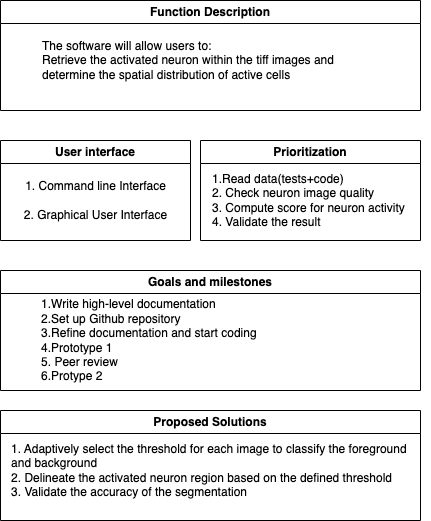

The diagram above was exported from draw.io. Its source (the exported page's mxGraphModel, read from the mxfile embedded in the PNG):
<mxGraphModel dx="682" dy="1748" grid="1" gridSize="10" guides="1" tooltips="1" connect="1" arrows="1" fold="1" page="1" pageScale="1" pageWidth="850" pageHeight="1100" math="0" shadow="0">
  <root>
    <mxCell id="0" />
    <mxCell id="1" parent="0" />
    <mxCell id="AZiuQ-2DRNrfRDBApgeo-3" value="Function Description" style="swimlane;whiteSpace=wrap;html=1;" parent="1" vertex="1">
      <mxGeometry x="150" y="-790" width="420" height="110" as="geometry" />
    </mxCell>
    <mxCell id="AZiuQ-2DRNrfRDBApgeo-4" value="The software will allow users to:&lt;br&gt;Retrieve the activated neuron within the tiff images and &lt;br&gt;determine the spatial distribution of active cells" style="text;html=1;align=left;verticalAlign=middle;resizable=0;points=[];autosize=1;strokeColor=none;fillColor=none;" parent="AZiuQ-2DRNrfRDBApgeo-3" vertex="1">
      <mxGeometry x="40" y="30" width="320" height="60" as="geometry" />
    </mxCell>
    <mxCell id="AZiuQ-2DRNrfRDBApgeo-7" value="User interface" style="swimlane;whiteSpace=wrap;html=1;" parent="1" vertex="1">
      <mxGeometry x="150" y="-650" width="190" height="100" as="geometry" />
    </mxCell>
    <mxCell id="AZiuQ-2DRNrfRDBApgeo-8" value="1. Command line Interface&lt;br&gt;&lt;br&gt;2. Graphical User Interface" style="text;html=1;align=center;verticalAlign=middle;resizable=0;points=[];autosize=1;strokeColor=none;fillColor=none;" parent="AZiuQ-2DRNrfRDBApgeo-7" vertex="1">
      <mxGeometry x="10" y="30" width="170" height="60" as="geometry" />
    </mxCell>
    <mxCell id="AZiuQ-2DRNrfRDBApgeo-15" value="Prioritization" style="swimlane;whiteSpace=wrap;html=1;" parent="1" vertex="1">
      <mxGeometry x="350" y="-650" width="220" height="100" as="geometry" />
    </mxCell>
    <mxCell id="AZiuQ-2DRNrfRDBApgeo-16" value="1.Read data(tests+code)&lt;br&gt;2. Check neuron image quality&lt;br&gt;3. Compute score for neuron activity&amp;nbsp;&lt;br&gt;4. Validate the result&amp;nbsp;" style="text;html=1;align=left;verticalAlign=middle;resizable=0;points=[];autosize=1;strokeColor=none;fillColor=none;" parent="AZiuQ-2DRNrfRDBApgeo-15" vertex="1">
      <mxGeometry x="10" y="25" width="220" height="70" as="geometry" />
    </mxCell>
    <mxCell id="AZiuQ-2DRNrfRDBApgeo-22" value="Goals and milestones" style="swimlane;whiteSpace=wrap;html=1;" parent="1" vertex="1">
      <mxGeometry x="150" y="-520" width="420" height="120" as="geometry" />
    </mxCell>
    <mxCell id="AZiuQ-2DRNrfRDBApgeo-23" value="&lt;div style=&quot;text-align: left;&quot;&gt;&lt;span style=&quot;background-color: initial;&quot;&gt;1.Write high-level documentation&lt;/span&gt;&lt;/div&gt;&lt;div style=&quot;text-align: left;&quot;&gt;&lt;span style=&quot;background-color: initial;&quot;&gt;2.Set up Github repository&amp;nbsp;&lt;/span&gt;&lt;/div&gt;&lt;div style=&quot;text-align: left;&quot;&gt;&lt;span style=&quot;background-color: initial;&quot;&gt;3.Refine documentation and start coding&amp;nbsp;&lt;/span&gt;&lt;/div&gt;&lt;div style=&quot;text-align: left;&quot;&gt;&lt;span style=&quot;background-color: initial;&quot;&gt;4.Prototype 1&lt;/span&gt;&lt;/div&gt;&lt;div style=&quot;text-align: left;&quot;&gt;&lt;span style=&quot;background-color: initial;&quot;&gt;5. Peer review&amp;nbsp;&lt;/span&gt;&lt;/div&gt;&lt;div style=&quot;text-align: left;&quot;&gt;&lt;span style=&quot;background-color: initial;&quot;&gt;6.Protype 2&amp;nbsp;&lt;/span&gt;&lt;/div&gt;" style="text;html=1;align=center;verticalAlign=middle;resizable=0;points=[];autosize=1;strokeColor=none;fillColor=none;" parent="AZiuQ-2DRNrfRDBApgeo-22" vertex="1">
      <mxGeometry x="30" y="20" width="240" height="100" as="geometry" />
    </mxCell>
    <mxCell id="AZiuQ-2DRNrfRDBApgeo-24" value="Proposed Solutions" style="swimlane;whiteSpace=wrap;html=1;" parent="1" vertex="1">
      <mxGeometry x="150" y="-380" width="420" height="110" as="geometry" />
    </mxCell>
    <mxCell id="AZiuQ-2DRNrfRDBApgeo-25" value="&lt;div style=&quot;text-align: left;&quot;&gt;1. Adaptively select the threshold for each image to classify the foreground&amp;nbsp;&lt;/div&gt;&lt;div style=&quot;text-align: left;&quot;&gt;and background&amp;nbsp;&lt;/div&gt;&lt;div style=&quot;text-align: left;&quot;&gt;2. Delineate the activated neuron region based on the defined threshold&amp;nbsp;&lt;/div&gt;&lt;div style=&quot;text-align: left;&quot;&gt;3. Validate the accuracy of the segmentation&lt;/div&gt;" style="text;html=1;align=center;verticalAlign=middle;resizable=0;points=[];autosize=1;strokeColor=none;fillColor=none;" parent="AZiuQ-2DRNrfRDBApgeo-24" vertex="1">
      <mxGeometry y="25" width="420" height="70" as="geometry" />
    </mxCell>
  </root>
</mxGraphModel>